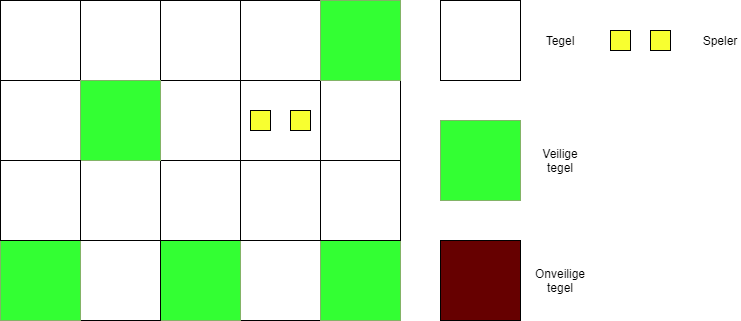

The diagram above was exported from draw.io. Its source (the exported page's mxGraphModel, read from the mxfile embedded in the PNG):
<mxGraphModel dx="1422" dy="713" grid="1" gridSize="10" guides="1" tooltips="1" connect="1" arrows="1" fold="1" page="1" pageScale="1" pageWidth="850" pageHeight="1100" math="0" shadow="0">
  <root>
    <mxCell id="0" />
    <mxCell id="1" parent="0" />
    <mxCell id="D_r6wz_bUCtsDnn5mMSL-16" value="" style="rounded=0;whiteSpace=wrap;html=1;" parent="1" vertex="1">
      <mxGeometry width="400" height="320" as="geometry" />
    </mxCell>
    <mxCell id="D_r6wz_bUCtsDnn5mMSL-17" value="" style="whiteSpace=wrap;html=1;aspect=fixed;" parent="1" vertex="1">
      <mxGeometry x="240" y="240" width="80" height="80" as="geometry" />
    </mxCell>
    <mxCell id="D_r6wz_bUCtsDnn5mMSL-18" value="" style="whiteSpace=wrap;html=1;aspect=fixed;fillColor=#33FF33;strokeColor=#82b366;" parent="1" vertex="1">
      <mxGeometry x="160" y="240" width="80" height="80" as="geometry" />
    </mxCell>
    <mxCell id="D_r6wz_bUCtsDnn5mMSL-19" value="" style="whiteSpace=wrap;html=1;aspect=fixed;" parent="1" vertex="1">
      <mxGeometry x="80" y="240" width="80" height="80" as="geometry" />
    </mxCell>
    <mxCell id="D_r6wz_bUCtsDnn5mMSL-20" value="" style="whiteSpace=wrap;html=1;aspect=fixed;fillColor=#33FF33;strokeColor=#82b366;" parent="1" vertex="1">
      <mxGeometry y="240" width="80" height="80" as="geometry" />
    </mxCell>
    <mxCell id="D_r6wz_bUCtsDnn5mMSL-21" value="" style="whiteSpace=wrap;html=1;aspect=fixed;fillColor=#33FF33;strokeColor=#82b366;" parent="1" vertex="1">
      <mxGeometry x="320" y="240" width="80" height="80" as="geometry" />
    </mxCell>
    <mxCell id="D_r6wz_bUCtsDnn5mMSL-22" value="" style="whiteSpace=wrap;html=1;aspect=fixed;fillColor=#660000;" parent="1" vertex="1">
      <mxGeometry y="160" width="80" height="80" as="geometry" />
    </mxCell>
    <mxCell id="D_r6wz_bUCtsDnn5mMSL-23" value="" style="whiteSpace=wrap;html=1;aspect=fixed;" parent="1" vertex="1">
      <mxGeometry y="80" width="80" height="80" as="geometry" />
    </mxCell>
    <mxCell id="D_r6wz_bUCtsDnn5mMSL-24" value="" style="whiteSpace=wrap;html=1;aspect=fixed;" parent="1" vertex="1">
      <mxGeometry width="80" height="80" as="geometry" />
    </mxCell>
    <mxCell id="D_r6wz_bUCtsDnn5mMSL-25" value="" style="whiteSpace=wrap;html=1;aspect=fixed;" parent="1" vertex="1">
      <mxGeometry x="80" y="160" width="80" height="80" as="geometry" />
    </mxCell>
    <mxCell id="D_r6wz_bUCtsDnn5mMSL-26" value="" style="whiteSpace=wrap;html=1;aspect=fixed;" parent="1" vertex="1">
      <mxGeometry x="160" y="160" width="80" height="80" as="geometry" />
    </mxCell>
    <mxCell id="D_r6wz_bUCtsDnn5mMSL-27" value="" style="whiteSpace=wrap;html=1;aspect=fixed;" parent="1" vertex="1">
      <mxGeometry x="240" y="160" width="80" height="80" as="geometry" />
    </mxCell>
    <mxCell id="D_r6wz_bUCtsDnn5mMSL-28" value="" style="whiteSpace=wrap;html=1;aspect=fixed;" parent="1" vertex="1">
      <mxGeometry x="320" y="160" width="80" height="80" as="geometry" />
    </mxCell>
    <mxCell id="D_r6wz_bUCtsDnn5mMSL-29" value="" style="whiteSpace=wrap;html=1;aspect=fixed;" parent="1" vertex="1">
      <mxGeometry x="320" y="80" width="80" height="80" as="geometry" />
    </mxCell>
    <mxCell id="D_r6wz_bUCtsDnn5mMSL-30" value="" style="whiteSpace=wrap;html=1;aspect=fixed;" parent="1" vertex="1">
      <mxGeometry x="240" y="80" width="80" height="80" as="geometry" />
    </mxCell>
    <mxCell id="D_r6wz_bUCtsDnn5mMSL-31" value="" style="whiteSpace=wrap;html=1;aspect=fixed;" parent="1" vertex="1">
      <mxGeometry x="160" y="80" width="80" height="80" as="geometry" />
    </mxCell>
    <mxCell id="D_r6wz_bUCtsDnn5mMSL-32" value="" style="whiteSpace=wrap;html=1;aspect=fixed;" parent="1" vertex="1">
      <mxGeometry x="80" width="80" height="80" as="geometry" />
    </mxCell>
    <mxCell id="D_r6wz_bUCtsDnn5mMSL-33" value="" style="whiteSpace=wrap;html=1;aspect=fixed;" parent="1" vertex="1">
      <mxGeometry x="160" width="80" height="80" as="geometry" />
    </mxCell>
    <mxCell id="D_r6wz_bUCtsDnn5mMSL-34" value="" style="whiteSpace=wrap;html=1;aspect=fixed;" parent="1" vertex="1">
      <mxGeometry x="240" width="80" height="80" as="geometry" />
    </mxCell>
    <mxCell id="D_r6wz_bUCtsDnn5mMSL-35" value="" style="whiteSpace=wrap;html=1;aspect=fixed;fillColor=#33FF33;strokeColor=#82b366;" parent="1" vertex="1">
      <mxGeometry x="320" width="80" height="80" as="geometry" />
    </mxCell>
    <mxCell id="D_r6wz_bUCtsDnn5mMSL-36" value="" style="whiteSpace=wrap;html=1;aspect=fixed;fillColor=#33FF33;strokeColor=#82b366;" parent="1" vertex="1">
      <mxGeometry x="80" y="80" width="80" height="80" as="geometry" />
    </mxCell>
    <mxCell id="D_r6wz_bUCtsDnn5mMSL-37" value="" style="whiteSpace=wrap;html=1;aspect=fixed;" parent="1" vertex="1">
      <mxGeometry x="440" width="80" height="80" as="geometry" />
    </mxCell>
    <mxCell id="D_r6wz_bUCtsDnn5mMSL-38" value="Tegel" style="text;html=1;strokeColor=none;fillColor=none;align=center;verticalAlign=middle;whiteSpace=wrap;rounded=0;" parent="1" vertex="1">
      <mxGeometry x="540" y="30" width="40" height="20" as="geometry" />
    </mxCell>
    <mxCell id="D_r6wz_bUCtsDnn5mMSL-39" value="" style="whiteSpace=wrap;html=1;aspect=fixed;fillColor=#33FF33;strokeColor=#82b366;" parent="1" vertex="1">
      <mxGeometry x="440" y="120" width="80" height="80" as="geometry" />
    </mxCell>
    <mxCell id="D_r6wz_bUCtsDnn5mMSL-40" value="" style="whiteSpace=wrap;html=1;aspect=fixed;fillColor=#660000;" parent="1" vertex="1">
      <mxGeometry x="440" y="240" width="80" height="80" as="geometry" />
    </mxCell>
    <mxCell id="D_r6wz_bUCtsDnn5mMSL-41" value="Veilige tegel" style="text;html=1;strokeColor=none;fillColor=none;align=center;verticalAlign=middle;whiteSpace=wrap;rounded=0;" parent="1" vertex="1">
      <mxGeometry x="540" y="150" width="40" height="20" as="geometry" />
    </mxCell>
    <mxCell id="D_r6wz_bUCtsDnn5mMSL-42" value="Onveilige tegel" style="text;html=1;strokeColor=none;fillColor=none;align=center;verticalAlign=middle;whiteSpace=wrap;rounded=0;" parent="1" vertex="1">
      <mxGeometry x="540" y="270" width="40" height="20" as="geometry" />
    </mxCell>
    <mxCell id="6yVp993_pdM7Jl_DNJjC-2" value="" style="whiteSpace=wrap;html=1;aspect=fixed;fillColor=#F8FF30;" vertex="1" parent="1">
      <mxGeometry x="610" y="30" width="20" height="20" as="geometry" />
    </mxCell>
    <mxCell id="6yVp993_pdM7Jl_DNJjC-3" value="" style="whiteSpace=wrap;html=1;aspect=fixed;fillColor=#F8FF30;" vertex="1" parent="1">
      <mxGeometry x="650" y="30" width="20" height="20" as="geometry" />
    </mxCell>
    <mxCell id="6yVp993_pdM7Jl_DNJjC-4" value="Speler" style="text;html=1;strokeColor=none;fillColor=none;align=center;verticalAlign=middle;whiteSpace=wrap;rounded=0;" vertex="1" parent="1">
      <mxGeometry x="700" y="30" width="40" height="20" as="geometry" />
    </mxCell>
    <mxCell id="6yVp993_pdM7Jl_DNJjC-5" value="" style="whiteSpace=wrap;html=1;aspect=fixed;fillColor=#F8FF30;" vertex="1" parent="1">
      <mxGeometry x="250" y="110" width="20" height="20" as="geometry" />
    </mxCell>
    <mxCell id="6yVp993_pdM7Jl_DNJjC-6" value="" style="whiteSpace=wrap;html=1;aspect=fixed;fillColor=#F8FF30;" vertex="1" parent="1">
      <mxGeometry x="290" y="110" width="20" height="20" as="geometry" />
    </mxCell>
    <mxCell id="6yVp993_pdM7Jl_DNJjC-7" value="" style="whiteSpace=wrap;html=1;aspect=fixed;" vertex="1" parent="1">
      <mxGeometry y="160" width="80" height="80" as="geometry" />
    </mxCell>
  </root>
</mxGraphModel>